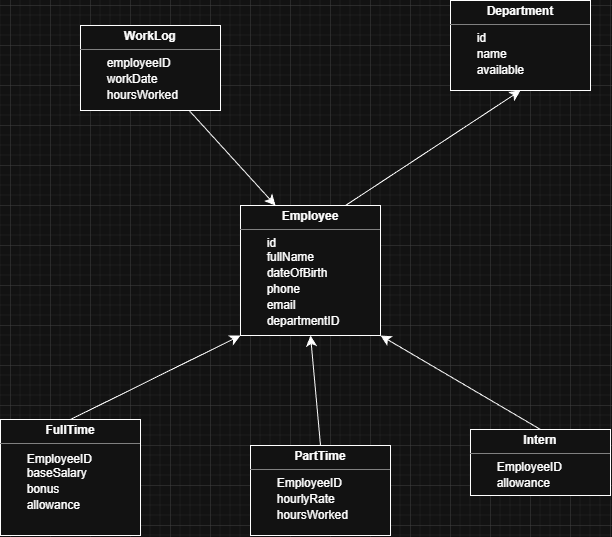

The diagram above was exported from draw.io. Its source (the exported page's mxGraphModel, read from the mxfile embedded in the PNG):
<mxGraphModel dx="732" dy="857" grid="1" gridSize="10" guides="1" tooltips="1" connect="1" arrows="1" fold="1" page="1" pageScale="1" pageWidth="827" pageHeight="1169" math="0" shadow="0">
  <root>
    <mxCell id="0" />
    <mxCell id="1" parent="0" />
    <mxCell id="UbRxxo8OlvmETiOBKks8-237" edge="1" parent="1" source="UbRxxo8OlvmETiOBKks8-225" style="edgeStyle=none;curved=1;rounded=0;orthogonalLoop=1;jettySize=auto;html=1;entryX=0.25;entryY=0;entryDx=0;entryDy=0;fontSize=12;startSize=8;endSize=8;" target="UbRxxo8OlvmETiOBKks8-230">
      <mxGeometry relative="1" as="geometry" />
    </mxCell>
    <mxCell id="UbRxxo8OlvmETiOBKks8-225" parent="1" style="verticalAlign=top;align=left;overflow=fill;html=1;whiteSpace=wrap;" value="&lt;p style=&quot;margin:0px;margin-top:4px;text-align:center;&quot;&gt;&lt;b&gt;WorkLog&lt;/b&gt;&lt;/p&gt;&lt;hr size=&quot;1&quot; style=&quot;border-style:solid;&quot;&gt;&lt;div style=&quot;height:2px;&quot;&gt;&lt;span style=&quot;white-space: pre;&quot;&gt;&#09;&lt;/span&gt;employeeID&lt;/div&gt;&lt;div style=&quot;height:2px;&quot;&gt;&lt;br&gt;&lt;/div&gt;&lt;div style=&quot;height:2px;&quot;&gt;&lt;br&gt;&lt;/div&gt;&lt;div style=&quot;height:2px;&quot;&gt;&lt;br&gt;&lt;/div&gt;&lt;div style=&quot;height:2px;&quot;&gt;&lt;br&gt;&lt;/div&gt;&lt;div style=&quot;height:2px;&quot;&gt;&lt;br&gt;&lt;/div&gt;&lt;div style=&quot;height:2px;&quot;&gt;&lt;br&gt;&lt;/div&gt;&lt;div style=&quot;height:2px;&quot;&gt;&lt;br&gt;&lt;/div&gt;&lt;div style=&quot;height:2px;&quot;&gt;&lt;span style=&quot;white-space: pre;&quot;&gt;&#09;&lt;/span&gt;workDate&lt;br&gt;&lt;/div&gt;&lt;div style=&quot;height:2px;&quot;&gt;&lt;br&gt;&lt;/div&gt;&lt;div style=&quot;height:2px;&quot;&gt;&lt;br&gt;&lt;/div&gt;&lt;div style=&quot;height:2px;&quot;&gt;&lt;br&gt;&lt;/div&gt;&lt;div style=&quot;height:2px;&quot;&gt;&lt;br&gt;&lt;/div&gt;&lt;div style=&quot;height:2px;&quot;&gt;&lt;br&gt;&lt;/div&gt;&lt;div style=&quot;height:2px;&quot;&gt;&lt;br&gt;&lt;/div&gt;&lt;div style=&quot;height:2px;&quot;&gt;&lt;br&gt;&lt;/div&gt;&lt;div style=&quot;height:2px;&quot;&gt;&lt;span style=&quot;white-space: pre;&quot;&gt;&#09;&lt;/span&gt;hoursWorked&lt;br&gt;&lt;/div&gt;" vertex="1">
      <mxGeometry height="85" width="140" x="150" y="100" as="geometry" />
    </mxCell>
    <mxCell id="UbRxxo8OlvmETiOBKks8-226" parent="1" style="verticalAlign=top;align=left;overflow=fill;html=1;whiteSpace=wrap;" value="&lt;p style=&quot;margin:0px;margin-top:4px;text-align:center;&quot;&gt;&lt;b&gt;Department&lt;/b&gt;&lt;/p&gt;&lt;hr size=&quot;1&quot; style=&quot;border-style:solid;&quot;&gt;&lt;div style=&quot;height:2px;&quot;&gt;&lt;span style=&quot;white-space: pre;&quot;&gt;&#09;&lt;/span&gt;id&lt;/div&gt;&lt;div style=&quot;height:2px;&quot;&gt;&lt;br&gt;&lt;/div&gt;&lt;div style=&quot;height:2px;&quot;&gt;&lt;br&gt;&lt;/div&gt;&lt;div style=&quot;height:2px;&quot;&gt;&lt;br&gt;&lt;/div&gt;&lt;div style=&quot;height:2px;&quot;&gt;&lt;br&gt;&lt;/div&gt;&lt;div style=&quot;height:2px;&quot;&gt;&lt;br&gt;&lt;/div&gt;&lt;div style=&quot;height:2px;&quot;&gt;&lt;br&gt;&lt;/div&gt;&lt;div style=&quot;height:2px;&quot;&gt;&lt;br&gt;&lt;/div&gt;&lt;div style=&quot;height:2px;&quot;&gt;&lt;span style=&quot;white-space: pre;&quot;&gt;&#09;&lt;/span&gt;name&lt;br&gt;&lt;/div&gt;&lt;div style=&quot;height:2px;&quot;&gt;&lt;br&gt;&lt;/div&gt;&lt;div style=&quot;height:2px;&quot;&gt;&lt;br&gt;&lt;/div&gt;&lt;div style=&quot;height:2px;&quot;&gt;&lt;br&gt;&lt;/div&gt;&lt;div style=&quot;height:2px;&quot;&gt;&lt;br&gt;&lt;/div&gt;&lt;div style=&quot;height:2px;&quot;&gt;&lt;br&gt;&lt;/div&gt;&lt;div style=&quot;height:2px;&quot;&gt;&lt;br&gt;&lt;/div&gt;&lt;div style=&quot;height:2px;&quot;&gt;&lt;br&gt;&lt;/div&gt;&lt;div style=&quot;height:2px;&quot;&gt;&lt;span style=&quot;white-space: pre;&quot;&gt;&#09;&lt;/span&gt;available&lt;br&gt;&lt;/div&gt;" vertex="1">
      <mxGeometry height="90" width="140" x="520" y="75" as="geometry" />
    </mxCell>
    <mxCell id="UbRxxo8OlvmETiOBKks8-235" edge="1" parent="1" source="UbRxxo8OlvmETiOBKks8-227" style="edgeStyle=none;curved=1;rounded=0;orthogonalLoop=1;jettySize=auto;html=1;exitX=0.5;exitY=0;exitDx=0;exitDy=0;entryX=1;entryY=1;entryDx=0;entryDy=0;fontSize=12;startSize=8;endSize=8;" target="UbRxxo8OlvmETiOBKks8-230">
      <mxGeometry relative="1" as="geometry" />
    </mxCell>
    <mxCell id="UbRxxo8OlvmETiOBKks8-227" parent="1" style="verticalAlign=top;align=left;overflow=fill;html=1;whiteSpace=wrap;" value="&lt;p style=&quot;margin:0px;margin-top:4px;text-align:center;&quot;&gt;&lt;b&gt;Intern&lt;/b&gt;&lt;/p&gt;&lt;hr size=&quot;1&quot; style=&quot;border-style:solid;&quot;&gt;&lt;div style=&quot;height:2px;&quot;&gt;&lt;span style=&quot;white-space: pre;&quot;&gt;&#09;&lt;/span&gt;&lt;span style=&quot;background-color: transparent; color: light-dark(rgb(0, 0, 0), rgb(255, 255, 255));&quot;&gt;EmployeeID&lt;/span&gt;&lt;/div&gt;&lt;div style=&quot;height:2px;&quot;&gt;&lt;br&gt;&lt;/div&gt;&lt;div style=&quot;height:2px;&quot;&gt;&lt;br&gt;&lt;/div&gt;&lt;div style=&quot;height:2px;&quot;&gt;&lt;br&gt;&lt;/div&gt;&lt;div style=&quot;height:2px;&quot;&gt;&lt;br&gt;&lt;/div&gt;&lt;div style=&quot;height:2px;&quot;&gt;&lt;br&gt;&lt;/div&gt;&lt;div style=&quot;height:2px;&quot;&gt;&lt;br&gt;&lt;/div&gt;&lt;div style=&quot;height:2px;&quot;&gt;&lt;br&gt;&lt;/div&gt;&lt;div style=&quot;height:2px;&quot;&gt;&lt;span style=&quot;white-space: pre;&quot;&gt;&#09;&lt;/span&gt;allowance&lt;/div&gt;" vertex="1">
      <mxGeometry height="66" width="140" x="540" y="504" as="geometry" />
    </mxCell>
    <mxCell id="UbRxxo8OlvmETiOBKks8-234" edge="1" parent="1" source="UbRxxo8OlvmETiOBKks8-228" style="edgeStyle=none;curved=1;rounded=0;orthogonalLoop=1;jettySize=auto;html=1;exitX=0.5;exitY=0;exitDx=0;exitDy=0;entryX=0.5;entryY=1;entryDx=0;entryDy=0;fontSize=12;startSize=8;endSize=8;" target="UbRxxo8OlvmETiOBKks8-230">
      <mxGeometry relative="1" as="geometry" />
    </mxCell>
    <mxCell id="UbRxxo8OlvmETiOBKks8-228" parent="1" style="verticalAlign=top;align=left;overflow=fill;html=1;whiteSpace=wrap;" value="&lt;p style=&quot;margin:0px;margin-top:4px;text-align:center;&quot;&gt;&lt;b&gt;PartTime&lt;/b&gt;&lt;/p&gt;&lt;hr size=&quot;1&quot; style=&quot;border-style:solid;&quot;&gt;&lt;div style=&quot;height:2px;&quot;&gt;&lt;span style=&quot;white-space: pre;&quot;&gt;&#09;&lt;/span&gt;&lt;span style=&quot;background-color: transparent; color: light-dark(rgb(0, 0, 0), rgb(255, 255, 255));&quot;&gt;EmployeeID&lt;/span&gt;&lt;/div&gt;&lt;div style=&quot;height:2px;&quot;&gt;&lt;br&gt;&lt;/div&gt;&lt;div style=&quot;height:2px;&quot;&gt;&lt;br&gt;&lt;/div&gt;&lt;div style=&quot;height:2px;&quot;&gt;&lt;br&gt;&lt;/div&gt;&lt;div style=&quot;height:2px;&quot;&gt;&lt;br&gt;&lt;/div&gt;&lt;div style=&quot;height:2px;&quot;&gt;&lt;br&gt;&lt;/div&gt;&lt;div style=&quot;height:2px;&quot;&gt;&lt;br&gt;&lt;/div&gt;&lt;div style=&quot;height:2px;&quot;&gt;&lt;br&gt;&lt;/div&gt;&lt;div style=&quot;height:2px;&quot;&gt;&lt;span style=&quot;white-space: pre;&quot;&gt;&#09;&lt;/span&gt;hourlyRate&lt;br&gt;&lt;/div&gt;&lt;div style=&quot;height:2px;&quot;&gt;&lt;br&gt;&lt;/div&gt;&lt;div style=&quot;height:2px;&quot;&gt;&lt;br&gt;&lt;/div&gt;&lt;div style=&quot;height:2px;&quot;&gt;&lt;br&gt;&lt;/div&gt;&lt;div style=&quot;height:2px;&quot;&gt;&lt;br&gt;&lt;/div&gt;&lt;div style=&quot;height:2px;&quot;&gt;&lt;br&gt;&lt;/div&gt;&lt;div style=&quot;height:2px;&quot;&gt;&lt;br&gt;&lt;/div&gt;&lt;div style=&quot;height:2px;&quot;&gt;&lt;br&gt;&lt;/div&gt;&lt;div style=&quot;height:2px;&quot;&gt;&lt;span style=&quot;white-space: pre;&quot;&gt;&#09;&lt;/span&gt;hoursWorked&lt;br&gt;&lt;/div&gt;" vertex="1">
      <mxGeometry height="90" width="140" x="320" y="520" as="geometry" />
    </mxCell>
    <mxCell id="UbRxxo8OlvmETiOBKks8-233" edge="1" parent="1" source="UbRxxo8OlvmETiOBKks8-229" style="edgeStyle=none;curved=1;rounded=0;orthogonalLoop=1;jettySize=auto;html=1;exitX=0.5;exitY=0;exitDx=0;exitDy=0;entryX=0;entryY=1;entryDx=0;entryDy=0;fontSize=12;startSize=8;endSize=8;" target="UbRxxo8OlvmETiOBKks8-230">
      <mxGeometry relative="1" as="geometry" />
    </mxCell>
    <mxCell id="UbRxxo8OlvmETiOBKks8-229" parent="1" style="verticalAlign=top;align=left;overflow=fill;html=1;whiteSpace=wrap;" value="&lt;p style=&quot;margin:0px;margin-top:4px;text-align:center;&quot;&gt;&lt;b&gt;FullTime&lt;/b&gt;&lt;/p&gt;&lt;hr size=&quot;1&quot; style=&quot;border-style:solid;&quot;&gt;&lt;div style=&quot;height:2px;&quot;&gt;&lt;span style=&quot;white-space: pre;&quot;&gt;&#09;&lt;/span&gt;&lt;/div&gt;&lt;div style=&quot;height:2px;&quot;&gt;&lt;span style=&quot;white-space: pre;&quot;&gt;&#09;&lt;/span&gt;EmployeeID&lt;br&gt;&lt;/div&gt;&lt;div style=&quot;height:2px;&quot;&gt;&lt;span style=&quot;white-space: pre;&quot;&gt;&#09;&lt;/span&gt;&lt;br&gt;&lt;/div&gt;&lt;div style=&quot;height:2px;&quot;&gt;&lt;br&gt;&lt;/div&gt;&lt;div style=&quot;height:2px;&quot;&gt;&lt;br&gt;&lt;/div&gt;&lt;div style=&quot;height:2px;&quot;&gt;&lt;br&gt;&lt;/div&gt;&lt;div style=&quot;height:2px;&quot;&gt;&lt;br&gt;&lt;/div&gt;&lt;div style=&quot;height:2px;&quot;&gt;&lt;br&gt;&lt;/div&gt;&lt;div style=&quot;height:2px;&quot;&gt;&lt;span style=&quot;white-space: pre;&quot;&gt;&#09;&lt;/span&gt;baseSalary&lt;br&gt;&lt;/div&gt;&lt;div style=&quot;height:2px;&quot;&gt;&lt;br&gt;&lt;/div&gt;&lt;div style=&quot;height:2px;&quot;&gt;&lt;br&gt;&lt;/div&gt;&lt;div style=&quot;height:2px;&quot;&gt;&lt;br&gt;&lt;/div&gt;&lt;div style=&quot;height:2px;&quot;&gt;&lt;br&gt;&lt;/div&gt;&lt;div style=&quot;height:2px;&quot;&gt;&lt;br&gt;&lt;/div&gt;&lt;div style=&quot;height:2px;&quot;&gt;&lt;br&gt;&lt;/div&gt;&lt;div style=&quot;height:2px;&quot;&gt;&lt;br&gt;&lt;/div&gt;&lt;div style=&quot;height:2px;&quot;&gt;&lt;span style=&quot;white-space: pre;&quot;&gt;&#09;&lt;/span&gt;bonus&lt;br&gt;&lt;/div&gt;&lt;div style=&quot;height:2px;&quot;&gt;&lt;br&gt;&lt;/div&gt;&lt;div style=&quot;height:2px;&quot;&gt;&lt;br&gt;&lt;/div&gt;&lt;div style=&quot;height:2px;&quot;&gt;&lt;br&gt;&lt;/div&gt;&lt;div style=&quot;height:2px;&quot;&gt;&lt;br&gt;&lt;/div&gt;&lt;div style=&quot;height:2px;&quot;&gt;&lt;br&gt;&lt;/div&gt;&lt;div style=&quot;height:2px;&quot;&gt;&lt;br&gt;&lt;/div&gt;&lt;div style=&quot;height:2px;&quot;&gt;&lt;br&gt;&lt;/div&gt;&lt;div style=&quot;height:2px;&quot;&gt;&lt;span style=&quot;white-space: pre;&quot;&gt;&#09;&lt;/span&gt;allowance&lt;br&gt;&lt;/div&gt;" vertex="1">
      <mxGeometry height="116" width="140" x="70" y="494" as="geometry" />
    </mxCell>
    <mxCell id="UbRxxo8OlvmETiOBKks8-238" edge="1" parent="1" source="UbRxxo8OlvmETiOBKks8-230" style="edgeStyle=none;curved=1;rounded=0;orthogonalLoop=1;jettySize=auto;html=1;exitX=0.75;exitY=0;exitDx=0;exitDy=0;entryX=0.5;entryY=1;entryDx=0;entryDy=0;fontSize=12;startSize=8;endSize=8;" target="UbRxxo8OlvmETiOBKks8-226">
      <mxGeometry relative="1" as="geometry" />
    </mxCell>
    <mxCell id="UbRxxo8OlvmETiOBKks8-230" parent="1" style="verticalAlign=top;align=left;overflow=fill;html=1;whiteSpace=wrap;" value="&lt;p style=&quot;margin:0px;margin-top:4px;text-align:center;&quot;&gt;&lt;b&gt;Employee&lt;/b&gt;&lt;/p&gt;&lt;hr size=&quot;1&quot; style=&quot;border-style:solid;&quot;&gt;&lt;div style=&quot;height:2px;&quot;&gt;&lt;span style=&quot;white-space: pre;&quot;&gt;&#09;&lt;/span&gt;id&lt;br&gt;&lt;/div&gt;&lt;div style=&quot;height:2px;&quot;&gt;&lt;br&gt;&lt;/div&gt;&lt;div style=&quot;height:2px;&quot;&gt;&lt;span style=&quot;white-space: pre;&quot;&gt;&#09;&lt;/span&gt;&lt;br&gt;&lt;/div&gt;&lt;div style=&quot;height:2px;&quot;&gt;&lt;span style=&quot;white-space: pre;&quot;&gt;&#09;&lt;/span&gt;&lt;br&gt;&lt;/div&gt;&lt;div style=&quot;height:2px;&quot;&gt;&lt;br&gt;&lt;/div&gt;&lt;div style=&quot;height:2px;&quot;&gt;&lt;br&gt;&lt;/div&gt;&lt;div style=&quot;height:2px;&quot;&gt;&lt;br&gt;&lt;/div&gt;&lt;div style=&quot;height:2px;&quot;&gt;&lt;span style=&quot;white-space: pre;&quot;&gt;&#09;&lt;/span&gt;fullName&lt;br&gt;&lt;/div&gt;&lt;div style=&quot;height:2px;&quot;&gt;&lt;br&gt;&lt;/div&gt;&lt;div style=&quot;height:2px;&quot;&gt;&lt;br&gt;&lt;/div&gt;&lt;div style=&quot;height:2px;&quot;&gt;&lt;br&gt;&lt;/div&gt;&lt;div style=&quot;height:2px;&quot;&gt;&lt;br&gt;&lt;/div&gt;&lt;div style=&quot;height:2px;&quot;&gt;&lt;span style=&quot;white-space: pre;&quot;&gt;&#09;&lt;/span&gt;&lt;br&gt;&lt;/div&gt;&lt;div style=&quot;height:2px;&quot;&gt;&lt;span style=&quot;white-space: pre;&quot;&gt;&#09;&lt;/span&gt;&lt;br&gt;&lt;/div&gt;&lt;div style=&quot;height:2px;&quot;&gt;&lt;span style=&quot;white-space: pre;&quot;&gt;&#09;&lt;/span&gt;&lt;br&gt;&lt;/div&gt;&lt;div style=&quot;height:2px;&quot;&gt;&lt;span style=&quot;white-space: pre;&quot;&gt;&#09;&lt;/span&gt;dateOfBirth&lt;br&gt;&lt;/div&gt;&lt;div style=&quot;height:2px;&quot;&gt;&lt;br&gt;&lt;/div&gt;&lt;div style=&quot;height:2px;&quot;&gt;&lt;br&gt;&lt;/div&gt;&lt;div style=&quot;height:2px;&quot;&gt;&lt;br&gt;&lt;/div&gt;&lt;div style=&quot;height:2px;&quot;&gt;&lt;br&gt;&lt;/div&gt;&lt;div style=&quot;height:2px;&quot;&gt;&lt;br&gt;&lt;/div&gt;&lt;div style=&quot;height:2px;&quot;&gt;&lt;br&gt;&lt;/div&gt;&lt;div style=&quot;height:2px;&quot;&gt;&lt;br&gt;&lt;/div&gt;&lt;div style=&quot;height:2px;&quot;&gt;&lt;span style=&quot;white-space: pre;&quot;&gt;&#09;&lt;/span&gt;phone&lt;br&gt;&lt;/div&gt;&lt;div style=&quot;height:2px;&quot;&gt;&lt;br&gt;&lt;/div&gt;&lt;div style=&quot;height:2px;&quot;&gt;&lt;br&gt;&lt;/div&gt;&lt;div style=&quot;height:2px;&quot;&gt;&lt;br&gt;&lt;/div&gt;&lt;div style=&quot;height:2px;&quot;&gt;&lt;br&gt;&lt;/div&gt;&lt;div style=&quot;height:2px;&quot;&gt;&lt;br&gt;&lt;/div&gt;&lt;div style=&quot;height:2px;&quot;&gt;&lt;br&gt;&lt;/div&gt;&lt;div style=&quot;height:2px;&quot;&gt;&lt;br&gt;&lt;/div&gt;&lt;div style=&quot;height:2px;&quot;&gt;&lt;span style=&quot;white-space: pre;&quot;&gt;&#09;&lt;/span&gt;email&lt;br&gt;&lt;/div&gt;&lt;div style=&quot;height:2px;&quot;&gt;&lt;br&gt;&lt;/div&gt;&lt;div style=&quot;height:2px;&quot;&gt;&lt;br&gt;&lt;/div&gt;&lt;div style=&quot;height:2px;&quot;&gt;&lt;br&gt;&lt;/div&gt;&lt;div style=&quot;height:2px;&quot;&gt;&lt;br&gt;&lt;/div&gt;&lt;div style=&quot;height:2px;&quot;&gt;&lt;br&gt;&lt;/div&gt;&lt;div style=&quot;height:2px;&quot;&gt;&lt;br&gt;&lt;/div&gt;&lt;div style=&quot;height:2px;&quot;&gt;&lt;br&gt;&lt;/div&gt;&lt;div style=&quot;height:2px;&quot;&gt;&lt;span style=&quot;white-space: pre;&quot;&gt;&#09;&lt;/span&gt;departmentID&lt;br&gt;&lt;/div&gt;" vertex="1">
      <mxGeometry height="130" width="140" x="310" y="280" as="geometry" />
    </mxCell>
  </root>
</mxGraphModel>